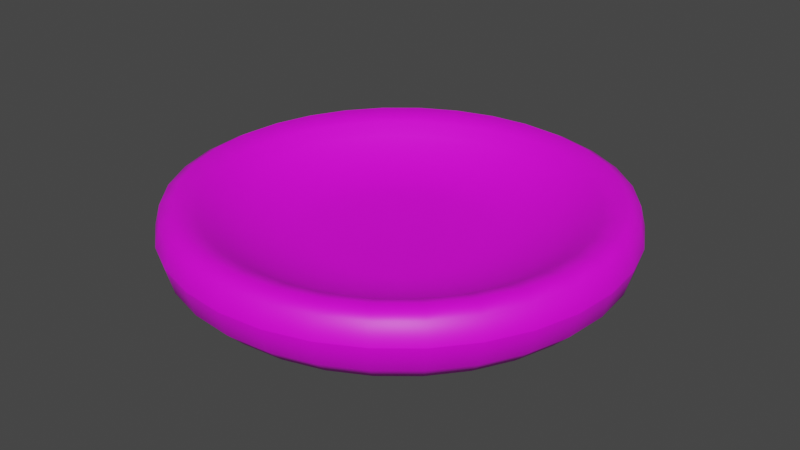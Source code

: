 # Source: platito_seremonial.blend  (saved by Blender 3.1.7; exported with 4.5.12 LTS)
import bpy
from mathutils import Matrix  # noqa: F401  (used for matrix-valued properties, if any)

bpy.ops.wm.read_factory_settings(use_empty=True)
scene = bpy.context.scene
scene.name = 'Scene'

# ---- collections
col_collection = bpy.data.collections.new('Collection'); scene.collection.children.link(col_collection)

# ---- images (referenced by path relative to the original .blend; pixels are not part of the script)
import os
ASSET_DIR = os.environ.get("B2B_ASSET_DIR", "")  # directory of the original .blend (textures are referenced by path, not embedded)
HERE = os.path.dirname(os.path.abspath(__file__))  # packed textures are extracted next to this script under _unpacked/

def load_image(name, relpath, width, height, colorspace="sRGB"):
    """Load a texture the original file referenced (path relative to the .blend, or extracted next to this script)."""
    p = next((c for c in (os.path.join(HERE, relpath), os.path.join(ASSET_DIR, relpath)) if relpath and os.path.exists(c)), "")
    if p:
        img = bpy.data.images.load(p, check_existing=True)
        img.name = name
    else:  # same state as the original file: an image datablock whose file is absent (Cycles renders it pink)
        img = bpy.data.images.new(name, width, height)
        img.source = "FILE"
        img.filepath = "//" + (relpath or name)
    img.colorspace_settings.name = colorspace
    return img
img_barro_jpg = load_image('barro.jpg', 'barro.jpg', 1024, 1024, 'sRGB')

# ---- materials (node trees are filled in below, after node groups)
mat_barro = bpy.data.materials.new('barro')
mat_barro.use_transparent_shadow = False

# ---- material node trees
mat_barro.use_nodes = True; mat_barro.node_tree.nodes.clear()
_N = mat_barro.node_tree.nodes; _L = mat_barro.node_tree.links
n0 = _N.new('ShaderNodeBsdfPrincipled'); n0.name = 'Principled BSDF'; n0.location = (10, 300)
n0.distribution = 'GGX'
n0.subsurface_method = 'RANDOM_WALK_SKIN'
n0.inputs[3].default_value = 1.45
n0.inputs[27].default_value = (0.0, 0.0, 0.0, 1.0)
n0.inputs[28].default_value = 1.0
n1 = _N.new('ShaderNodeOutputMaterial'); n1.name = 'Material Output'; n1.location = (300, 300)
n2 = _N.new('ShaderNodeTexImage'); n2.name = 'Image Texture'; n2.location = (-379, 150)
n2.image = img_barro_jpg
_L.new(n0.outputs[0], n1.inputs[0])
_L.new(n2.outputs[0], n0.inputs[0])
n1.is_active_output = True

# ---- world
world_world = bpy.data.worlds.new('World'); scene.world = world_world
world_world.use_nodes = True; world_world.node_tree.nodes.clear()
_N = world_world.node_tree.nodes; _L = world_world.node_tree.links
n0 = _N.new('ShaderNodeOutputWorld'); n0.name = 'World Output'; n0.location = (300, 300)
n1 = _N.new('ShaderNodeBackground'); n1.name = 'Background'; n1.location = (10, 300)
n1.inputs[0].default_value = (0.05088, 0.05088, 0.05088, 1.0)
_L.new(n1.outputs[0], n0.inputs[0])
n0.is_active_output = True
world_world.color = (0.05088, 0.05088, 0.05088)
world_world.use_sun_shadow = False
world_world.sun_shadow_jitter_overblur = 0.0

# ---- meshes
me_cylinder = bpy.data.meshes.new('Cylinder')
me_cylinder.from_pydata([(3.632e-08, 0.4111, 0.0), (3.263e-08, 0.5233, 0.1117), (3.446e-08, 0.4672, 0.01496), (3.306e-08, 0.5083, 0.05583), (3.453e-08, 0.3962, 0.1342), (3.632e-08, 0.1928, 0.06915), (3.526e-08, 0.3355, 0.1017), (3.591e-08, 0.2611, 0.07786), (0.08021, 0.4032, 0.0), (0.1021, 0.5133, 0.1117), (0.09116, 0.4583, 0.01496), (0.09917, 0.4985, 0.05583), (0.03761, 0.1891, 0.06915), (0.07729, 0.3886, 0.1342), (0.05093, 0.2561, 0.07786), (0.06546, 0.3291, 0.1017), (0.1573, 0.3798, 0.0), (0.2003, 0.4835, 0.1117), (0.1788, 0.4317, 0.01496), (0.1945, 0.4696, 0.05583), (0.07377, 0.1781, 0.06915), (0.1516, 0.366, 0.1342), (0.09991, 0.2412, 0.07786), (0.1284, 0.31, 0.1017), (0.2284, 0.3419, 0.0), (0.2908, 0.4351, 0.1117), (0.2596, 0.3885, 0.01496), (0.2824, 0.4226, 0.05583), (0.1071, 0.1603, 0.06915), (0.2201, 0.3294, 0.1342), (0.145, 0.2171, 0.07786), (0.1864, 0.279, 0.1017), (0.2907, 0.2907, 0.0), (0.3701, 0.3701, 0.1117), (0.3304, 0.3304, 0.01496), (0.3594, 0.3594, 0.05583), (0.1363, 0.1363, 0.06915), (0.2801, 0.2801, 0.1342), (0.1846, 0.1846, 0.07786), (0.2373, 0.2373, 0.1017), (0.3419, 0.2284, 0.0), (0.4351, 0.2908, 0.1117), (0.3885, 0.2596, 0.01496), (0.4226, 0.2824, 0.05583), (0.1603, 0.1071, 0.06915), (0.3294, 0.2201, 0.1342), (0.2171, 0.145, 0.07786), (0.279, 0.1864, 0.1017), (0.3798, 0.1573, 0.0), (0.4835, 0.2003, 0.1117), (0.4317, 0.1788, 0.01496), (0.4696, 0.1945, 0.05583), (0.1781, 0.07377, 0.06915), (0.366, 0.1516, 0.1342), (0.2412, 0.09991, 0.07786), (0.31, 0.1284, 0.1017), (0.4032, 0.08021, 0.0), (0.5133, 0.1021, 0.1117), (0.4583, 0.09116, 0.01496), (0.4985, 0.09917, 0.05583), (0.1891, 0.03761, 0.06915), (0.3886, 0.07729, 0.1342), (0.2561, 0.05093, 0.07786), (0.3291, 0.06546, 0.1017), (0.4111, -2.421e-08, 0.0), (0.5233, -3.087e-08, 0.1117), (0.4672, -2.759e-08, 0.01496), (0.5083, -3.004e-08, 0.05583), (0.1928, -1.77e-08, 0.06915), (0.3962, -2.706e-08, 0.1342), (0.2611, -2.138e-08, 0.07786), (0.3355, -2.48e-08, 0.1017), (0.4032, -0.08021, 0.0), (0.5133, -0.1021, 0.1117), (0.4583, -0.09116, 0.01496), (0.4985, -0.09917, 0.05583), (0.1891, -0.03761, 0.06915), (0.3886, -0.07729, 0.1342), (0.2561, -0.05093, 0.07786), (0.3291, -0.06546, 0.1017), (0.3798, -0.1573, 0.0), (0.4835, -0.2003, 0.1117), (0.4317, -0.1788, 0.01496), (0.4696, -0.1945, 0.05583), (0.1781, -0.07377, 0.06915), (0.366, -0.1516, 0.1342), (0.2412, -0.09991, 0.07786), (0.31, -0.1284, 0.1017), (0.3419, -0.2284, 0.0), (0.4351, -0.2908, 0.1117), (0.3885, -0.2596, 0.01496), (0.4226, -0.2824, 0.05583), (0.1603, -0.1071, 0.06915), (0.3294, -0.2201, 0.1342), (0.2171, -0.145, 0.07786), (0.279, -0.1864, 0.1017), (0.2907, -0.2907, 0.0), (0.3701, -0.3701, 0.1117), (0.3304, -0.3304, 0.01496), (0.3594, -0.3594, 0.05583), (0.1363, -0.1363, 0.06915), (0.2801, -0.2801, 0.1342), (0.1846, -0.1846, 0.07786), (0.2373, -0.2373, 0.1017), (0.2284, -0.3419, 0.0), (0.2908, -0.4351, 0.1117), (0.2596, -0.3885, 0.01496), (0.2824, -0.4226, 0.05583), (0.1071, -0.1603, 0.06915), (0.2201, -0.3294, 0.1342), (0.145, -0.2171, 0.07786), (0.1864, -0.279, 0.1017), (0.1573, -0.3798, 0.0), (0.2003, -0.4835, 0.1117), (0.1788, -0.4317, 0.01496), (0.1945, -0.4696, 0.05583), (0.07377, -0.1781, 0.06915), (0.1516, -0.366, 0.1342), (0.09991, -0.2412, 0.07786), (0.1284, -0.31, 0.1017), (0.08021, -0.4032, 0.0), (0.1021, -0.5133, 0.1117), (0.09116, -0.4583, 0.01496), (0.09917, -0.4985, 0.05583), (0.03761, -0.1891, 0.06915), (0.07729, -0.3886, 0.1342), (0.05093, -0.2561, 0.07786), (0.06546, -0.3291, 0.1017), (0.0, -0.4111, 0.0), (-1.312e-08, -0.5233, 0.1117), (-6.519e-09, -0.4672, 0.01496), (-1.129e-08, -0.5083, 0.05583), (-4.005e-08, -0.1928, 0.06915), (-5.983e-09, -0.3962, 0.1342), (-2.114e-08, -0.2611, 0.07786), (-8.673e-09, -0.3355, 0.1017), (-0.08021, -0.4032, 0.0), (-0.1021, -0.5133, 0.1117), (-0.09116, -0.4583, 0.01496), (-0.09917, -0.4985, 0.05583), (-0.03761, -0.1891, 0.06915), (-0.07729, -0.3886, 0.1342), (-0.05093, -0.2561, 0.07786), (-0.06546, -0.3291, 0.1017), (-0.1573, -0.3798, 0.0), (-0.2003, -0.4835, 0.1117), (-0.1788, -0.4317, 0.01496), (-0.1945, -0.4696, 0.05583), (-0.07377, -0.1781, 0.06915), (-0.1516, -0.366, 0.1342), (-0.09991, -0.2412, 0.07786), (-0.1284, -0.31, 0.1017), (-0.2284, -0.3419, 0.0), (-0.2908, -0.4351, 0.1117), (-0.2596, -0.3885, 0.01496), (-0.2824, -0.4226, 0.05583), (-0.1071, -0.1603, 0.06915), (-0.2201, -0.3294, 0.1342), (-0.145, -0.2171, 0.07786), (-0.1864, -0.279, 0.1017), (-0.2907, -0.2907, 0.0), (-0.3701, -0.3701, 0.1117), (-0.3304, -0.3304, 0.01496), (-0.3594, -0.3594, 0.05583), (-0.1363, -0.1363, 0.06915), (-0.2801, -0.2801, 0.1342), (-0.1846, -0.1846, 0.07786), (-0.2373, -0.2373, 0.1017), (-0.3419, -0.2284, 0.0), (-0.4351, -0.2908, 0.1117), (-0.3885, -0.2596, 0.01496), (-0.4226, -0.2824, 0.05583), (-0.1603, -0.1071, 0.06915), (-0.3294, -0.2201, 0.1342), (-0.2171, -0.145, 0.07786), (-0.279, -0.1864, 0.1017), (-0.3798, -0.1573, 0.0), (-0.4835, -0.2003, 0.1117), (-0.4317, -0.1788, 0.01496), (-0.4696, -0.1945, 0.05583), (-0.1781, -0.07377, 0.06915), (-0.366, -0.1516, 0.1342), (-0.2412, -0.09991, 0.07786), (-0.31, -0.1284, 0.1017), (-0.4032, -0.08021, 0.0), (-0.5133, -0.1021, 0.1117), (-0.4583, -0.09116, 0.01496), (-0.4985, -0.09917, 0.05583), (-0.1891, -0.03761, 0.06915), (-0.3886, -0.07729, 0.1342), (-0.2561, -0.05093, 0.07786), (-0.3291, -0.06546, 0.1017), (-0.4111, -1.863e-09, 0.0), (-0.5233, -1.75e-09, 0.1117), (-0.4672, -1.863e-09, 0.01496), (-0.5083, -1.863e-09, 0.05583), (-0.1928, -7.451e-09, 0.06915), (-0.3962, -1.75e-09, 0.1342), (-0.2611, -4.598e-09, 0.07786), (-0.3355, -2.517e-09, 0.1017), (-0.4032, 0.08021, 0.0), (-0.5133, 0.1021, 0.1117), (-0.4583, 0.09116, 0.01496), (-0.4985, 0.09917, 0.05583), (-0.1891, 0.03761, 0.06915), (-0.3886, 0.07729, 0.1342), (-0.2561, 0.05093, 0.07786), (-0.3291, 0.06546, 0.1017), (-0.3798, 0.1573, 0.0), (-0.4835, 0.2003, 0.1117), (-0.4317, 0.1788, 0.01496), (-0.4696, 0.1945, 0.05583), (-0.1781, 0.07377, 0.06915), (-0.366, 0.1516, 0.1342), (-0.2412, 0.09991, 0.07786), (-0.31, 0.1284, 0.1017), (-0.3419, 0.2284, 0.0), (-0.4351, 0.2908, 0.1117), (-0.3885, 0.2596, 0.01496), (-0.4226, 0.2824, 0.05583), (-0.1603, 0.1071, 0.06915), (-0.3294, 0.2201, 0.1342), (-0.2171, 0.145, 0.07786), (-0.279, 0.1864, 0.1017), (-0.2907, 0.2907, 0.0), (-0.3701, 0.3701, 0.1117), (-0.3304, 0.3304, 0.01496), (-0.3594, 0.3594, 0.05583), (-0.1363, 0.1363, 0.06915), (-0.2801, 0.2801, 0.1342), (-0.1846, 0.1846, 0.07786), (-0.2373, 0.2373, 0.1017), (-0.2284, 0.3419, 0.0), (-0.2908, 0.4351, 0.1117), (-0.2596, 0.3885, 0.01496), (-0.2824, 0.4226, 0.05583), (-0.1071, 0.1603, 0.06915), (-0.2201, 0.3294, 0.1342), (-0.145, 0.2171, 0.07786), (-0.1864, 0.279, 0.1017), (-0.1573, 0.3798, 0.0), (-0.2003, 0.4835, 0.1117), (-0.1788, 0.4317, 0.01496), (-0.1945, 0.4696, 0.05583), (-0.07377, 0.1781, 0.06915), (-0.1516, 0.366, 0.1342), (-0.09991, 0.2412, 0.07786), (-0.1284, 0.31, 0.1017), (-0.08021, 0.4032, 0.0), (-0.1021, 0.5133, 0.1117), (-0.09116, 0.4583, 0.01496), (-0.09917, 0.4985, 0.05583), (-0.03761, 0.1891, 0.06915), (-0.07729, 0.3886, 0.1342), (-0.05093, 0.2561, 0.07786), (-0.06546, 0.3291, 0.1017), (0.08431, 0.4238, 0.1598), (0.1021, 0.5133, 0.1132), (0.0932, 0.4686, 0.1774), (0.09972, 0.5013, 0.1603), (3.263e-08, 0.5233, 0.1132), (3.399e-08, 0.4321, 0.1598), (3.283e-08, 0.5111, 0.1603), (3.329e-08, 0.4777, 0.1774), (0.1654, 0.3992, 0.1598), (0.2003, 0.4835, 0.1132), (0.1828, 0.4414, 0.1774), (0.1956, 0.4722, 0.1603), (0.2401, 0.3593, 0.1598), (0.2908, 0.4351, 0.1132), (0.2654, 0.3972, 0.1774), (0.284, 0.425, 0.1603), (0.3056, 0.3056, 0.1598), (0.3701, 0.3701, 0.1132), (0.3378, 0.3378, 0.1774), (0.3614, 0.3614, 0.1603), (0.3593, 0.2401, 0.1598), (0.4351, 0.2908, 0.1132), (0.3972, 0.2654, 0.1774), (0.425, 0.284, 0.1603), (0.3992, 0.1654, 0.1598), (0.4835, 0.2003, 0.1132), (0.4414, 0.1828, 0.1774), (0.4722, 0.1956, 0.1603), (0.4238, 0.08431, 0.1598), (0.5133, 0.1021, 0.1132), (0.4686, 0.0932, 0.1774), (0.5013, 0.09972, 0.1603), (0.4321, -2.814e-08, 0.1598), (0.5233, -3.087e-08, 0.1132), (0.4777, -2.951e-08, 0.1774), (0.5111, -3.05e-08, 0.1603), (0.4238, -0.08431, 0.1598), (0.5133, -0.1021, 0.1132), (0.4686, -0.0932, 0.1774), (0.5013, -0.09972, 0.1603), (0.3992, -0.1654, 0.1598), (0.4835, -0.2003, 0.1132), (0.4414, -0.1828, 0.1774), (0.4722, -0.1956, 0.1603), (0.3593, -0.2401, 0.1598), (0.4351, -0.2908, 0.1132), (0.3972, -0.2654, 0.1774), (0.425, -0.284, 0.1603), (0.3056, -0.3056, 0.1598), (0.3701, -0.3701, 0.1132), (0.3378, -0.3378, 0.1774), (0.3614, -0.3614, 0.1603), (0.2401, -0.3593, 0.1598), (0.2908, -0.4351, 0.1132), (0.2654, -0.3972, 0.1774), (0.284, -0.425, 0.1603), (0.1654, -0.3992, 0.1598), (0.2003, -0.4835, 0.1132), (0.1828, -0.4414, 0.1774), (0.1956, -0.4722, 0.1603), (0.08431, -0.4238, 0.1598), (0.1021, -0.5133, 0.1132), (0.0932, -0.4686, 0.1774), (0.09972, -0.5013, 0.1603), (-8.003e-09, -0.4321, 0.1598), (-1.312e-08, -0.5233, 0.1132), (-1.059e-08, -0.4777, 0.1774), (-1.246e-08, -0.5111, 0.1603), (-0.08431, -0.4238, 0.1598), (-0.1021, -0.5133, 0.1132), (-0.0932, -0.4686, 0.1774), (-0.09972, -0.5013, 0.1603), (-0.1654, -0.3992, 0.1598), (-0.2003, -0.4835, 0.1132), (-0.1828, -0.4414, 0.1774), (-0.1956, -0.4722, 0.1603), (-0.2401, -0.3593, 0.1598), (-0.2908, -0.4351, 0.1132), (-0.2654, -0.3972, 0.1774), (-0.284, -0.425, 0.1603), (-0.3056, -0.3056, 0.1598), (-0.3701, -0.3701, 0.1132), (-0.3378, -0.3378, 0.1774), (-0.3614, -0.3614, 0.1603), (-0.3593, -0.2401, 0.1598), (-0.4351, -0.2908, 0.1132), (-0.3972, -0.2654, 0.1774), (-0.425, -0.284, 0.1603), (-0.3992, -0.1654, 0.1598), (-0.4835, -0.2003, 0.1132), (-0.4414, -0.1828, 0.1774), (-0.4722, -0.1956, 0.1603), (-0.4238, -0.08431, 0.1598), (-0.5133, -0.1021, 0.1132), (-0.4686, -0.0932, 0.1774), (-0.5013, -0.09972, 0.1603), (-0.4321, -1.75e-09, 0.1598), (-0.5233, -1.75e-09, 0.1132), (-0.4777, -1.746e-09, 0.1774), (-0.5111, -1.746e-09, 0.1603), (-0.4238, 0.08431, 0.1598), (-0.5133, 0.1021, 0.1132), (-0.4686, 0.0932, 0.1774), (-0.5013, 0.09972, 0.1603), (-0.3992, 0.1654, 0.1598), (-0.4835, 0.2003, 0.1132), (-0.4414, 0.1828, 0.1774), (-0.4722, 0.1956, 0.1603), (-0.3593, 0.2401, 0.1598), (-0.4351, 0.2908, 0.1132), (-0.3972, 0.2654, 0.1774), (-0.425, 0.284, 0.1603), (-0.3056, 0.3056, 0.1598), (-0.3701, 0.3701, 0.1132), (-0.3378, 0.3378, 0.1774), (-0.3614, 0.3614, 0.1603), (-0.2401, 0.3593, 0.1598), (-0.2908, 0.4351, 0.1132), (-0.2654, 0.3972, 0.1774), (-0.284, 0.425, 0.1603), (-0.1654, 0.3992, 0.1598), (-0.2003, 0.4835, 0.1132), (-0.1828, 0.4414, 0.1774), (-0.1956, 0.4722, 0.1603), (-0.08431, 0.4238, 0.1598), (-0.1021, 0.5133, 0.1132), (-0.0932, 0.4686, 0.1774), (-0.09972, 0.5013, 0.1603)], [], [(249, 381, 260, 1), (13, 21, 264, 256), (21, 29, 268, 264), (29, 37, 272, 268), (37, 45, 276, 272), (45, 53, 280, 276), (53, 61, 284, 280), (61, 69, 288, 284), (69, 77, 292, 288), (77, 85, 296, 292), (85, 93, 300, 296), (93, 101, 304, 300), (101, 109, 308, 304), (109, 117, 312, 308), (117, 125, 316, 312), (125, 133, 320, 316), (133, 141, 324, 320), (141, 149, 328, 324), (149, 157, 332, 328), (157, 165, 336, 332), (165, 173, 340, 336), (173, 181, 344, 340), (181, 189, 348, 344), (189, 197, 352, 348), (197, 205, 356, 352), (205, 213, 360, 356), (213, 221, 364, 360), (221, 229, 368, 364), (229, 237, 372, 368), (237, 245, 376, 372), (253, 4, 261, 380), (245, 253, 380, 376), (4, 13, 256, 261), (1, 260, 257, 9), (12, 5, 252, 244, 236, 228, 220, 212, 204, 196, 188, 180, 172, 164, 156, 148, 140, 132, 124, 116, 108, 100, 92, 84, 76, 68, 60, 52, 44, 36, 28, 20), (17, 265, 269, 25), (25, 269, 273, 33), (33, 273, 277, 41), (41, 277, 281, 49), (49, 281, 285, 57), (57, 285, 289, 65), (65, 289, 293, 73), (73, 293, 297, 81), (81, 297, 301, 89), (89, 301, 305, 97), (97, 305, 309, 105), (105, 309, 313, 113), (113, 313, 317, 121), (121, 317, 321, 129), (129, 321, 325, 137), (137, 325, 329, 145), (145, 329, 333, 153), (153, 333, 337, 161), (161, 337, 341, 169), (169, 341, 345, 177), (177, 345, 349, 185), (185, 349, 353, 193), (193, 353, 357, 201), (201, 357, 361, 209), (209, 361, 365, 217), (217, 365, 369, 225), (225, 369, 373, 233), (233, 373, 377, 241), (241, 377, 381, 249), (9, 257, 265, 17), (1, 9, 11, 3), (3, 11, 10, 2), (2, 10, 8, 0), (257, 260, 262, 259), (259, 262, 263, 258), (258, 263, 261, 256), (9, 17, 19, 11), (11, 19, 18, 10), (10, 18, 16, 8), (265, 257, 259, 267), (267, 259, 258, 266), (266, 258, 256, 264), (17, 25, 27, 19), (19, 27, 26, 18), (18, 26, 24, 16), (269, 265, 267, 271), (271, 267, 266, 270), (270, 266, 264, 268), (25, 33, 35, 27), (27, 35, 34, 26), (26, 34, 32, 24), (273, 269, 271, 275), (275, 271, 270, 274), (274, 270, 268, 272), (33, 41, 43, 35), (35, 43, 42, 34), (34, 42, 40, 32), (277, 273, 275, 279), (279, 275, 274, 278), (278, 274, 272, 276), (41, 49, 51, 43), (43, 51, 50, 42), (42, 50, 48, 40), (281, 277, 279, 283), (283, 279, 278, 282), (282, 278, 276, 280), (49, 57, 59, 51), (51, 59, 58, 50), (50, 58, 56, 48), (285, 281, 283, 287), (287, 283, 282, 286), (286, 282, 280, 284), (57, 65, 67, 59), (59, 67, 66, 58), (58, 66, 64, 56), (289, 285, 287, 291), (291, 287, 286, 290), (290, 286, 284, 288), (65, 73, 75, 67), (67, 75, 74, 66), (66, 74, 72, 64), (293, 289, 291, 295), (295, 291, 290, 294), (294, 290, 288, 292), (73, 81, 83, 75), (75, 83, 82, 74), (74, 82, 80, 72), (297, 293, 295, 299), (299, 295, 294, 298), (298, 294, 292, 296), (81, 89, 91, 83), (83, 91, 90, 82), (82, 90, 88, 80), (301, 297, 299, 303), (303, 299, 298, 302), (302, 298, 296, 300), (89, 97, 99, 91), (91, 99, 98, 90), (90, 98, 96, 88), (305, 301, 303, 307), (307, 303, 302, 306), (306, 302, 300, 304), (97, 105, 107, 99), (99, 107, 106, 98), (98, 106, 104, 96), (309, 305, 307, 311), (311, 307, 306, 310), (310, 306, 304, 308), (105, 113, 115, 107), (107, 115, 114, 106), (106, 114, 112, 104), (313, 309, 311, 315), (315, 311, 310, 314), (314, 310, 308, 312), (113, 121, 123, 115), (115, 123, 122, 114), (114, 122, 120, 112), (317, 313, 315, 319), (319, 315, 314, 318), (318, 314, 312, 316), (121, 129, 131, 123), (123, 131, 130, 122), (122, 130, 128, 120), (321, 317, 319, 323), (323, 319, 318, 322), (322, 318, 316, 320), (129, 137, 139, 131), (131, 139, 138, 130), (130, 138, 136, 128), (325, 321, 323, 327), (327, 323, 322, 326), (326, 322, 320, 324), (137, 145, 147, 139), (139, 147, 146, 138), (138, 146, 144, 136), (329, 325, 327, 331), (331, 327, 326, 330), (330, 326, 324, 328), (145, 153, 155, 147), (147, 155, 154, 146), (146, 154, 152, 144), (333, 329, 331, 335), (335, 331, 330, 334), (334, 330, 328, 332), (153, 161, 163, 155), (155, 163, 162, 154), (154, 162, 160, 152), (337, 333, 335, 339), (339, 335, 334, 338), (338, 334, 332, 336), (161, 169, 171, 163), (163, 171, 170, 162), (162, 170, 168, 160), (341, 337, 339, 343), (343, 339, 338, 342), (342, 338, 336, 340), (169, 177, 179, 171), (171, 179, 178, 170), (170, 178, 176, 168), (345, 341, 343, 347), (347, 343, 342, 346), (346, 342, 340, 344), (177, 185, 187, 179), (179, 187, 186, 178), (178, 186, 184, 176), (349, 345, 347, 351), (351, 347, 346, 350), (350, 346, 344, 348), (185, 193, 195, 187), (187, 195, 194, 186), (186, 194, 192, 184), (353, 349, 351, 355), (355, 351, 350, 354), (354, 350, 348, 352), (193, 201, 203, 195), (195, 203, 202, 194), (194, 202, 200, 192), (357, 353, 355, 359), (359, 355, 354, 358), (358, 354, 352, 356), (201, 209, 211, 203), (203, 211, 210, 202), (202, 210, 208, 200), (361, 357, 359, 363), (363, 359, 358, 362), (362, 358, 356, 360), (209, 217, 219, 211), (211, 219, 218, 210), (210, 218, 216, 208), (365, 361, 363, 367), (367, 363, 362, 366), (366, 362, 360, 364), (217, 225, 227, 219), (219, 227, 226, 218), (218, 226, 224, 216), (369, 365, 367, 371), (371, 367, 366, 370), (370, 366, 364, 368), (225, 233, 235, 227), (227, 235, 234, 226), (226, 234, 232, 224), (373, 369, 371, 375), (375, 371, 370, 374), (374, 370, 368, 372), (233, 241, 243, 235), (235, 243, 242, 234), (234, 242, 240, 232), (377, 373, 375, 379), (379, 375, 374, 378), (378, 374, 372, 376), (241, 249, 251, 243), (243, 251, 250, 242), (242, 250, 248, 240), (381, 377, 379, 383), (383, 379, 378, 382), (382, 378, 376, 380), (249, 1, 3, 251), (251, 3, 2, 250), (250, 2, 0, 248), (260, 381, 383, 262), (262, 383, 382, 263), (263, 382, 380, 261), (13, 4, 6, 15), (15, 6, 7, 14), (14, 7, 5, 12), (21, 13, 15, 23), (23, 15, 14, 22), (22, 14, 12, 20), (29, 21, 23, 31), (31, 23, 22, 30), (30, 22, 20, 28), (37, 29, 31, 39), (39, 31, 30, 38), (38, 30, 28, 36), (45, 37, 39, 47), (47, 39, 38, 46), (46, 38, 36, 44), (53, 45, 47, 55), (55, 47, 46, 54), (54, 46, 44, 52), (61, 53, 55, 63), (63, 55, 54, 62), (62, 54, 52, 60), (69, 61, 63, 71), (71, 63, 62, 70), (70, 62, 60, 68), (77, 69, 71, 79), (79, 71, 70, 78), (78, 70, 68, 76), (85, 77, 79, 87), (87, 79, 78, 86), (86, 78, 76, 84), (93, 85, 87, 95), (95, 87, 86, 94), (94, 86, 84, 92), (101, 93, 95, 103), (103, 95, 94, 102), (102, 94, 92, 100), (109, 101, 103, 111), (111, 103, 102, 110), (110, 102, 100, 108), (117, 109, 111, 119), (119, 111, 110, 118), (118, 110, 108, 116), (125, 117, 119, 127), (127, 119, 118, 126), (126, 118, 116, 124), (133, 125, 127, 135), (135, 127, 126, 134), (134, 126, 124, 132), (141, 133, 135, 143), (143, 135, 134, 142), (142, 134, 132, 140), (149, 141, 143, 151), (151, 143, 142, 150), (150, 142, 140, 148), (157, 149, 151, 159), (159, 151, 150, 158), (158, 150, 148, 156), (165, 157, 159, 167), (167, 159, 158, 166), (166, 158, 156, 164), (173, 165, 167, 175), (175, 167, 166, 174), (174, 166, 164, 172), (181, 173, 175, 183), (183, 175, 174, 182), (182, 174, 172, 180), (189, 181, 183, 191), (191, 183, 182, 190), (190, 182, 180, 188), (197, 189, 191, 199), (199, 191, 190, 198), (198, 190, 188, 196), (205, 197, 199, 207), (207, 199, 198, 206), (206, 198, 196, 204), (213, 205, 207, 215), (215, 207, 206, 214), (214, 206, 204, 212), (221, 213, 215, 223), (223, 215, 214, 222), (222, 214, 212, 220), (229, 221, 223, 231), (231, 223, 222, 230), (230, 222, 220, 228), (237, 229, 231, 239), (239, 231, 230, 238), (238, 230, 228, 236), (245, 237, 239, 247), (247, 239, 238, 246), (246, 238, 236, 244), (253, 245, 247, 255), (255, 247, 246, 254), (254, 246, 244, 252), (4, 253, 255, 6), (6, 255, 254, 7), (7, 254, 252, 5), (0, 8, 16, 24, 32, 40, 48, 56, 64, 72, 80, 88, 96, 104, 112, 120, 128, 136, 144, 152, 160, 168, 176, 184, 192, 200, 208, 216, 224, 232, 240, 248)])
me_cylinder.polygons.foreach_set('use_smooth', [True] * 354)
_uv = me_cylinder.uv_layers.new(name='UVMap')
_uv.uv.foreach_set('vector', [0.8011, 0.6703, 0.8, 0.6697, 0.8279, 0.607, 0.829, 0.6074, 0.7315, 0.5274, 0.7322, 0.4809, 0.7589, 0.4787, 0.758, 0.5304, 0.7322, 0.4809, 0.7238, 0.4352, 0.7495, 0.4277, 0.7589, 0.4787, 0.7238, 0.4352, 0.7065, 0.392, 0.7302, 0.3796, 0.7495, 0.4277, 0.7065, 0.392, 0.6811, 0.3531, 0.7019, 0.3363, 0.7302, 0.3796, 0.6811, 0.3531, 0.6485, 0.3201, 0.6655, 0.2995, 0.7019, 0.3363, 0.6485, 0.3201, 0.6101, 0.2941, 0.6227, 0.2706, 0.6655, 0.2995, 0.6101, 0.2941, 0.5674, 0.2762, 0.5752, 0.2507, 0.6227, 0.2706, 0.5674, 0.2762, 0.5221, 0.2669, 0.5248, 0.2405, 0.5752, 0.2507, 0.5221, 0.2669, 0.4759, 0.2668, 0.4734, 0.2404, 0.5248, 0.2405, 0.4759, 0.2668, 0.4307, 0.2756, 0.4231, 0.2502, 0.4734, 0.2404, 0.4307, 0.2756, 0.3881, 0.293, 0.3757, 0.2697, 0.4231, 0.2502, 0.3881, 0.293, 0.3497, 0.3184, 0.333, 0.298, 0.3757, 0.2697, 0.3497, 0.3184, 0.3171, 0.3508, 0.2967, 0.334, 0.333, 0.298, 0.3171, 0.3508, 0.2914, 0.3889, 0.2682, 0.3763, 0.2967, 0.334, 0.2914, 0.3889, 0.2736, 0.4312, 0.2484, 0.4234, 0.2682, 0.3763, 0.2736, 0.4312, 0.2645, 0.4761, 0.2383, 0.4734, 0.2484, 0.4234, 0.2645, 0.4761, 0.2642, 0.5219, 0.238, 0.5243, 0.2383, 0.4734, 0.2642, 0.5219, 0.2728, 0.5668, 0.2476, 0.5743, 0.238, 0.5243, 0.2728, 0.5668, 0.29, 0.6092, 0.2668, 0.6214, 0.2476, 0.5743, 0.29, 0.6092, 0.3151, 0.6473, 0.2947, 0.6638, 0.2668, 0.6214, 0.3151, 0.6473, 0.347, 0.6799, 0.3302, 0.7, 0.2947, 0.6638, 0.347, 0.6799, 0.3846, 0.7056, 0.3721, 0.7286, 0.3302, 0.7, 0.3846, 0.7056, 0.4265, 0.7236, 0.4186, 0.7485, 0.3721, 0.7286, 0.4265, 0.7236, 0.471, 0.7332, 0.4681, 0.7592, 0.4186, 0.7485, 0.471, 0.7332, 0.5166, 0.734, 0.5187, 0.7601, 0.4681, 0.7592, 0.5166, 0.734, 0.5616, 0.726, 0.5686, 0.7513, 0.5187, 0.7601, 0.5616, 0.726, 0.6042, 0.7094, 0.6161, 0.733, 0.5686, 0.7513, 0.6042, 0.7094, 0.643, 0.6848, 0.6593, 0.7057, 0.6161, 0.733, 0.643, 0.6848, 0.6764, 0.653, 0.6965, 0.6703, 0.6593, 0.7057, 0.7029, 0.6152, 0.7215, 0.5727, 0.7469, 0.5809, 0.7261, 0.6282, 0.6764, 0.653, 0.7029, 0.6152, 0.7261, 0.6282, 0.6965, 0.6703, 0.7215, 0.5727, 0.7315, 0.5274, 0.758, 0.5304, 0.7469, 0.5809, 0.829, 0.6074, 0.8279, 0.607, 0.8426, 0.54, 0.8438, 0.5401, 0.9999, 0.1753, 0.9938, 0.2062, 0.9817, 0.2352, 0.9643, 0.2613, 0.9421, 0.2835, 0.9159, 0.301, 0.8869, 0.313, 0.8561, 0.3192, 0.8247, 0.3192, 0.7938, 0.313, 0.7648, 0.301, 0.7387, 0.2835, 0.7165, 0.2613, 0.699, 0.2352, 0.687, 0.2062, 0.6808, 0.1753, 0.6808, 0.1439, 0.687, 0.1131, 0.699, 0.08406, 0.7165, 0.05794, 0.7387, 0.03571, 0.7648, 0.01826, 0.7938, 0.006231, 0.8247, 0.0001, 0.8561, 9.996e-05, 0.8869, 0.006231, 0.9159, 0.01826, 0.9421, 0.03571, 0.9643, 0.05794, 0.9817, 0.08406, 0.9938, 0.1131, 0.9999, 0.1439, 0.845, 0.4713, 0.8438, 0.4714, 0.8314, 0.4037, 0.8325, 0.4034, 0.8325, 0.4034, 0.8314, 0.4037, 0.8057, 0.3398, 0.8068, 0.3392, 0.8068, 0.3392, 0.8057, 0.3398, 0.7678, 0.2824, 0.7687, 0.2816, 0.7687, 0.2816, 0.7678, 0.2824, 0.7194, 0.2338, 0.7202, 0.2329, 0.7202, 0.2329, 0.7194, 0.2338, 0.6626, 0.1958, 0.6631, 0.1947, 0.6631, 0.1947, 0.6626, 0.1958, 0.5996, 0.1697, 0.5999, 0.1686, 0.5999, 0.1686, 0.5996, 0.1697, 0.5328, 0.1565, 0.533, 0.1553, 0.533, 0.1553, 0.5328, 0.1565, 0.4649, 0.1565, 0.4648, 0.1553, 0.4648, 0.1553, 0.4649, 0.1565, 0.3984, 0.1697, 0.3981, 0.1686, 0.3981, 0.1686, 0.3984, 0.1697, 0.3359, 0.1956, 0.3353, 0.1945, 0.3353, 0.1945, 0.3359, 0.1956, 0.2796, 0.2331, 0.2789, 0.2322, 0.2789, 0.2322, 0.2796, 0.2331, 0.2318, 0.2809, 0.2309, 0.2801, 0.2309, 0.2801, 0.2318, 0.2809, 0.1942, 0.3369, 0.1932, 0.3364, 0.1932, 0.3364, 0.1942, 0.3369, 0.1683, 0.3992, 0.1672, 0.3988, 0.1672, 0.3988, 0.1683, 0.3992, 0.155, 0.4652, 0.1538, 0.4651, 0.1538, 0.4651, 0.155, 0.4652, 0.1548, 0.5325, 0.1537, 0.5326, 0.1537, 0.5326, 0.1548, 0.5325, 0.1678, 0.5985, 0.1666, 0.5988, 0.1666, 0.5988, 0.1678, 0.5985, 0.1932, 0.6606, 0.1922, 0.6611, 0.1922, 0.6611, 0.1932, 0.6606, 0.2302, 0.7164, 0.2293, 0.7172, 0.2293, 0.7172, 0.2302, 0.7164, 0.2772, 0.764, 0.2765, 0.7649, 0.2765, 0.7649, 0.2772, 0.764, 0.3325, 0.8015, 0.3319, 0.8026, 0.3319, 0.8026, 0.3325, 0.8015, 0.3938, 0.8276, 0.3935, 0.8287, 0.3935, 0.8287, 0.3938, 0.8276, 0.4589, 0.8415, 0.4587, 0.8427, 0.4587, 0.8427, 0.4589, 0.8415, 0.5254, 0.8428, 0.5255, 0.844, 0.5255, 0.844, 0.5254, 0.8428, 0.5911, 0.8316, 0.5914, 0.8327, 0.5914, 0.8327, 0.5911, 0.8316, 0.6537, 0.8076, 0.6542, 0.8087, 0.6542, 0.8087, 0.6537, 0.8076, 0.7111, 0.7719, 0.7118, 0.7729, 0.7118, 0.7729, 0.7111, 0.7719, 0.7607, 0.7255, 0.7616, 0.7263, 0.7616, 0.7263, 0.7607, 0.7255, 0.8, 0.6697, 0.8011, 0.6703, 0.8438, 0.5401, 0.8426, 0.54, 0.8438, 0.4714, 0.845, 0.4713, 0.829, 0.6074, 0.8438, 0.5401, 0.8858, 0.5447, 0.8694, 0.6203, 0.8694, 0.6203, 0.8858, 0.5447, 0.9362, 0.5505, 0.9182, 0.636, 0.9182, 0.636, 0.9362, 0.5505, 0.9999, 0.5577, 0.9809, 0.6562, 0.8426, 0.54, 0.8279, 0.607, 0.7976, 0.5974, 0.811, 0.5365, 0.811, 0.5365, 0.7976, 0.5974, 0.7754, 0.5902, 0.7878, 0.5339, 0.7878, 0.5339, 0.7754, 0.5902, 0.7469, 0.5809, 0.758, 0.5304, 0.8438, 0.5401, 0.845, 0.4713, 0.8872, 0.4677, 0.8858, 0.5447, 0.8858, 0.5447, 0.8872, 0.4677, 0.938, 0.4637, 0.9362, 0.5505, 0.9362, 0.5505, 0.938, 0.4637, 0.9999, 0.4598, 0.9999, 0.5577, 0.8438, 0.4714, 0.8426, 0.54, 0.811, 0.5365, 0.8121, 0.4742, 0.8121, 0.4742, 0.811, 0.5365, 0.7878, 0.5339, 0.7888, 0.4762, 0.7888, 0.4762, 0.7878, 0.5339, 0.758, 0.5304, 0.7589, 0.4787, 0.845, 0.4713, 0.8325, 0.4034, 0.8733, 0.3915, 0.8872, 0.4677, 0.8872, 0.4677, 0.8733, 0.3915, 0.9224, 0.3775, 0.938, 0.4637, 0.938, 0.4637, 0.9224, 0.3775, 0.9886, 0.3591, 0.9999, 0.4598, 0.8314, 0.4037, 0.8438, 0.4714, 0.8121, 0.4742, 0.8008, 0.4128, 0.8008, 0.4128, 0.8121, 0.4742, 0.7888, 0.4762, 0.7783, 0.4194, 0.7783, 0.4194, 0.7888, 0.4762, 0.7589, 0.4787, 0.7495, 0.4277, 0.8325, 0.4034, 0.8068, 0.3392, 0.8443, 0.3193, 0.8733, 0.3915, 0.8733, 0.3915, 0.8443, 0.3193, 0.8896, 0.2953, 0.9224, 0.3775, 0.9224, 0.3775, 0.8896, 0.2953, 0.948, 0.2645, 0.9886, 0.3591, 0.8057, 0.3398, 0.8314, 0.4037, 0.8008, 0.4128, 0.7776, 0.3548, 0.7776, 0.3548, 0.8008, 0.4128, 0.7783, 0.4194, 0.7569, 0.3658, 0.7569, 0.3658, 0.7783, 0.4194, 0.7495, 0.4277, 0.7302, 0.3796, 0.8068, 0.3392, 0.7687, 0.2816, 0.8014, 0.2547, 0.8443, 0.3193, 0.8443, 0.3193, 0.8014, 0.2547, 0.8407, 0.2223, 0.8896, 0.2953, 0.8896, 0.2953, 0.8407, 0.2223, 0.8911, 0.1813, 0.948, 0.2645, 0.7678, 0.2824, 0.8057, 0.3398, 0.7776, 0.3548, 0.7433, 0.3027, 0.7433, 0.3027, 0.7776, 0.3548, 0.7569, 0.3658, 0.7252, 0.3175, 0.7252, 0.3175, 0.7569, 0.3658, 0.7302, 0.3796, 0.7019, 0.3363, 0.7687, 0.2816, 0.7202, 0.2329, 0.7468, 0.2001, 0.8014, 0.2547, 0.8014, 0.2547, 0.7468, 0.2001, 0.7788, 0.1609, 0.8407, 0.2223, 0.8407, 0.2223, 0.7788, 0.1609, 0.8199, 0.1112, 0.8911, 0.1813, 0.7194, 0.2338, 0.7678, 0.2824, 0.7433, 0.3027, 0.6994, 0.2584, 0.6994, 0.2584, 0.7433, 0.3027, 0.7252, 0.3175, 0.6846, 0.2765, 0.6846, 0.2765, 0.7252, 0.3175, 0.7019, 0.3363, 0.6655, 0.2995, 0.7202, 0.2329, 0.6631, 0.1947, 0.6827, 0.1575, 0.7468, 0.2001, 0.7468, 0.2001, 0.6827, 0.1575, 0.7064, 0.113, 0.7788, 0.1609, 0.7788, 0.1609, 0.7064, 0.113, 0.737, 0.05648, 0.8199, 0.1112, 0.6626, 0.1958, 0.7194, 0.2338, 0.6994, 0.2584, 0.6479, 0.2238, 0.6479, 0.2238, 0.6994, 0.2584, 0.6846, 0.2765, 0.6369, 0.2443, 0.6369, 0.2443, 0.6846, 0.2765, 0.6655, 0.2995, 0.6227, 0.2706, 0.6631, 0.1947, 0.5999, 0.1686, 0.6118, 0.1284, 0.6827, 0.1575, 0.6827, 0.1575, 0.6118, 0.1284, 0.6263, 0.0802, 0.7064, 0.113, 0.7064, 0.113, 0.6263, 0.0802, 0.6453, 0.01902, 0.737, 0.05648, 0.5996, 0.1697, 0.6626, 0.1958, 0.6479, 0.2238, 0.5906, 0.2, 0.5906, 0.2, 0.6479, 0.2238, 0.6369, 0.2443, 0.5839, 0.2222, 0.5839, 0.2222, 0.6369, 0.2443, 0.6227, 0.2706, 0.5752, 0.2507, 0.5999, 0.1686, 0.533, 0.1553, 0.5368, 0.1136, 0.6118, 0.1284, 0.6118, 0.1284, 0.5368, 0.1136, 0.5416, 0.06364, 0.6263, 0.0802, 0.6263, 0.0802, 0.5416, 0.06364, 0.5483, 9.967e-05, 0.6453, 0.01902, 0.5328, 0.1565, 0.5996, 0.1697, 0.5906, 0.2, 0.53, 0.1878, 0.53, 0.1878, 0.5906, 0.2, 0.5839, 0.2222, 0.5278, 0.2109, 0.5278, 0.2109, 0.5839, 0.2222, 0.5752, 0.2507, 0.5248, 0.2405, 0.533, 0.1553, 0.4648, 0.1553, 0.4605, 0.1137, 0.5368, 0.1136, 0.5368, 0.1136, 0.4605, 0.1137, 0.4555, 0.06388, 0.5416, 0.06364, 0.5416, 0.06364, 0.4555, 0.06388, 0.4497, 0.0003657, 0.5483, 9.967e-05, 0.4649, 0.1565, 0.5328, 0.1565, 0.53, 0.1878, 0.4683, 0.1877, 0.4683, 0.1877, 0.53, 0.1878, 0.5278, 0.2109, 0.4706, 0.2108, 0.4706, 0.2108, 0.5278, 0.2109, 0.5248, 0.2405, 0.4734, 0.2404, 0.4648, 0.1553, 0.3981, 0.1686, 0.3858, 0.1287, 0.4605, 0.1137, 0.4605, 0.1137, 0.3858, 0.1287, 0.3712, 0.08084, 0.4555, 0.06388, 0.4555, 0.06388, 0.3712, 0.08084, 0.3532, 0.01976, 0.4497, 0.0003657, 0.3984, 0.1697, 0.4649, 0.1565, 0.4683, 0.1877, 0.4078, 0.1997, 0.4078, 0.1997, 0.4683, 0.1877, 0.4706, 0.2108, 0.4145, 0.2218, 0.4145, 0.2218, 0.4706, 0.2108, 0.4734, 0.2404, 0.4231, 0.2502, 0.3981, 0.1686, 0.3353, 0.1945, 0.3155, 0.1579, 0.3858, 0.1287, 0.3858, 0.1287, 0.3155, 0.1579, 0.2919, 0.1138, 0.3712, 0.08084, 0.3712, 0.08084, 0.2919, 0.1138, 0.2624, 0.05749, 0.3532, 0.01976, 0.3359, 0.1956, 0.3984, 0.1697, 0.4078, 0.1997, 0.3508, 0.2231, 0.3508, 0.2231, 0.4078, 0.1997, 0.4145, 0.2218, 0.3618, 0.2435, 0.3618, 0.2435, 0.4145, 0.2218, 0.4231, 0.2502, 0.3757, 0.2697, 0.3353, 0.1945, 0.2789, 0.2322, 0.2523, 0.2002, 0.3155, 0.1579, 0.3155, 0.1579, 0.2523, 0.2002, 0.2206, 0.1616, 0.2919, 0.1138, 0.2919, 0.1138, 0.2206, 0.1616, 0.1808, 0.1121, 0.2624, 0.05749, 0.2796, 0.2331, 0.3359, 0.1956, 0.3508, 0.2231, 0.2996, 0.2572, 0.2996, 0.2572, 0.3508, 0.2231, 0.3618, 0.2435, 0.3143, 0.275, 0.3143, 0.275, 0.3618, 0.2435, 0.3757, 0.2697, 0.333, 0.298, 0.2789, 0.2322, 0.2309, 0.2801, 0.1986, 0.2539, 0.2523, 0.2002, 0.2523, 0.2002, 0.1986, 0.2539, 0.1601, 0.2222, 0.2206, 0.1616, 0.2206, 0.1616, 0.1601, 0.2222, 0.1114, 0.1815, 0.1808, 0.1121, 0.2318, 0.2809, 0.2796, 0.2331, 0.2996, 0.2572, 0.2561, 0.3005, 0.2561, 0.3005, 0.2996, 0.2572, 0.3143, 0.275, 0.2739, 0.3151, 0.2739, 0.3151, 0.3143, 0.275, 0.333, 0.298, 0.2967, 0.334, 0.2309, 0.2801, 0.1932, 0.3364, 0.1565, 0.3169, 0.1986, 0.2539, 0.1986, 0.2539, 0.1565, 0.3169, 0.1126, 0.2934, 0.1601, 0.2222, 0.1601, 0.2222, 0.1126, 0.2934, 0.05692, 0.263, 0.1114, 0.1815, 0.1942, 0.3369, 0.2318, 0.2809, 0.2561, 0.3005, 0.2219, 0.3515, 0.2219, 0.3515, 0.2561, 0.3005, 0.2739, 0.3151, 0.2422, 0.3623, 0.2422, 0.3623, 0.2739, 0.3151, 0.2967, 0.334, 0.2682, 0.3763, 0.1932, 0.3364, 0.1672, 0.3988, 0.1274, 0.3869, 0.1565, 0.3169, 0.1565, 0.3169, 0.1274, 0.3869, 0.07982, 0.3724, 0.1126, 0.2934, 0.1126, 0.2934, 0.07982, 0.3724, 0.01939, 0.3534, 0.05692, 0.263, 0.1683, 0.3992, 0.1942, 0.3369, 0.2219, 0.3515, 0.1982, 0.4081, 0.1982, 0.4081, 0.2219, 0.3515, 0.2422, 0.3623, 0.2202, 0.4147, 0.2202, 0.4147, 0.2422, 0.3623, 0.2682, 0.3763, 0.2484, 0.4234, 0.1672, 0.3988, 0.1538, 0.4651, 0.1126, 0.4612, 0.1274, 0.3869, 0.1274, 0.3869, 0.1126, 0.4612, 0.06312, 0.4562, 0.07982, 0.3724, 0.07982, 0.3724, 0.06312, 0.4562, 0.0002134, 0.4494, 0.01939, 0.3534, 0.155, 0.4652, 0.1683, 0.3992, 0.1982, 0.4081, 0.1861, 0.4681, 0.1861, 0.4681, 0.1982, 0.4081, 0.2202, 0.4147, 0.2089, 0.4704, 0.2089, 0.4704, 0.2202, 0.4147, 0.2484, 0.4234, 0.2383, 0.4734, 0.1538, 0.4651, 0.1537, 0.5326, 0.1125, 0.5368, 0.1126, 0.4612, 0.1126, 0.4612, 0.1125, 0.5368, 0.06307, 0.5416, 0.06312, 0.4562, 0.06312, 0.4562, 0.06307, 0.5416, 9.967e-05, 0.5471, 0.0002134, 0.4494, 0.1548, 0.5325, 0.155, 0.4652, 0.1861, 0.4681, 0.1858, 0.5293, 0.1858, 0.5293, 0.1861, 0.4681, 0.2089, 0.4704, 0.2087, 0.5271, 0.2087, 0.5271, 0.2089, 0.4704, 0.2383, 0.4734, 0.238, 0.5243, 0.1537, 0.5326, 0.1666, 0.5988, 0.1271, 0.6109, 0.1125, 0.5368, 0.1125, 0.5368, 0.1271, 0.6109, 0.07961, 0.6252, 0.06307, 0.5416, 0.06307, 0.5416, 0.07961, 0.6252, 0.01901, 0.6428, 9.967e-05, 0.5471, 0.1678, 0.5985, 0.1548, 0.5325, 0.1858, 0.5293, 0.1975, 0.5893, 0.1975, 0.5893, 0.1858, 0.5293, 0.2087, 0.5271, 0.2194, 0.5827, 0.2194, 0.5827, 0.2087, 0.5271, 0.238, 0.5243, 0.2476, 0.5743, 0.1666, 0.5988, 0.1922, 0.6611, 0.1558, 0.6806, 0.1271, 0.6109, 0.1271, 0.6109, 0.1558, 0.6806, 0.1121, 0.7038, 0.07961, 0.6252, 0.07961, 0.6252, 0.1121, 0.7038, 0.05617, 0.7329, 0.01901, 0.6428, 0.1932, 0.6606, 0.1678, 0.5985, 0.1975, 0.5893, 0.2206, 0.6458, 0.2206, 0.6458, 0.1975, 0.5893, 0.2194, 0.5827, 0.2408, 0.6351, 0.2408, 0.6351, 0.2194, 0.5827, 0.2476, 0.5743, 0.2668, 0.6214, 0.1922, 0.6611, 0.2293, 0.7172, 0.1974, 0.7434, 0.1558, 0.6806, 0.1558, 0.6806, 0.1974, 0.7434, 0.1592, 0.7746, 0.1121, 0.7038, 0.1121, 0.7038, 0.1592, 0.7746, 0.1101, 0.8139, 0.05617, 0.7329, 0.2302, 0.7164, 0.1932, 0.6606, 0.2206, 0.6458, 0.2541, 0.6967, 0.2541, 0.6967, 0.2206, 0.6458, 0.2408, 0.6351, 0.2718, 0.6823, 0.2718, 0.6823, 0.2408, 0.6351, 0.2668, 0.6214, 0.2947, 0.6638, 0.2293, 0.7172, 0.2765, 0.7649, 0.2504, 0.7967, 0.1974, 0.7434, 0.1974, 0.7434, 0.2504, 0.7967, 0.219, 0.8347, 0.1592, 0.7746, 0.1592, 0.7746, 0.219, 0.8347, 0.1786, 0.8827, 0.1101, 0.8139, 0.2772, 0.764, 0.2302, 0.7164, 0.2541, 0.6967, 0.2969, 0.7401, 0.2969, 0.7401, 0.2541, 0.6967, 0.2718, 0.6823, 0.3114, 0.7225, 0.3114, 0.7225, 0.2718, 0.6823, 0.2947, 0.6638, 0.3302, 0.7, 0.2765, 0.7649, 0.3319, 0.8026, 0.3125, 0.8387, 0.2504, 0.7967, 0.2504, 0.7967, 0.3125, 0.8387, 0.2891, 0.8819, 0.219, 0.8347, 0.219, 0.8347, 0.2891, 0.8819, 0.2589, 0.9366, 0.1786, 0.8827, 0.3325, 0.8015, 0.2772, 0.764, 0.2969, 0.7401, 0.3471, 0.7743, 0.3471, 0.7743, 0.2969, 0.7401, 0.3114, 0.7225, 0.358, 0.7542, 0.358, 0.7542, 0.3114, 0.7225, 0.3302, 0.7, 0.3721, 0.7286, 0.3319, 0.8026, 0.3935, 0.8287, 0.3814, 0.8678, 0.3125, 0.8387, 0.3125, 0.8387, 0.3814, 0.8678, 0.3668, 0.9145, 0.2891, 0.8819, 0.2891, 0.8819, 0.3668, 0.9145, 0.3478, 0.9737, 0.2589, 0.9366, 0.3938, 0.8276, 0.3325, 0.8015, 0.3471, 0.7743, 0.4029, 0.7981, 0.4029, 0.7981, 0.3471, 0.7743, 0.358, 0.7542, 0.4097, 0.7764, 0.4097, 0.7764, 0.358, 0.7542, 0.3721, 0.7286, 0.4186, 0.7485, 0.3935, 0.8287, 0.4587, 0.8427, 0.4543, 0.8832, 0.3814, 0.8678, 0.3814, 0.8678, 0.4543, 0.8832, 0.4489, 0.9316, 0.3668, 0.9145, 0.3668, 0.9145, 0.4489, 0.9316, 0.4417, 0.9928, 0.3478, 0.9737, 0.4589, 0.8415, 0.3938, 0.8276, 0.4029, 0.7981, 0.4622, 0.8109, 0.4622, 0.8109, 0.4029, 0.7981, 0.4097, 0.7764, 0.4647, 0.7882, 0.4647, 0.7882, 0.4097, 0.7764, 0.4186, 0.7485, 0.4681, 0.7592, 0.4587, 0.8427, 0.5255, 0.844, 0.5287, 0.8847, 0.4543, 0.8832, 0.4543, 0.8832, 0.5287, 0.8847, 0.5323, 0.9329, 0.4489, 0.9316, 0.4489, 0.9316, 0.5323, 0.9329, 0.5365, 0.9936, 0.4417, 0.9928, 0.5254, 0.8428, 0.4589, 0.8415, 0.4622, 0.8109, 0.5228, 0.8121, 0.5228, 0.8121, 0.4622, 0.8109, 0.4647, 0.7882, 0.5209, 0.7893, 0.5209, 0.7893, 0.4647, 0.7882, 0.4681, 0.7592, 0.5187, 0.7601, 0.5255, 0.844, 0.5914, 0.8327, 0.6024, 0.8727, 0.5287, 0.8847, 0.5287, 0.8847, 0.6024, 0.8727, 0.6144, 0.9191, 0.5323, 0.9329, 0.5323, 0.9329, 0.6144, 0.9191, 0.6284, 0.9774, 0.5365, 0.9936, 0.5911, 0.8316, 0.5254, 0.8428, 0.5228, 0.8121, 0.5827, 0.8017, 0.5827, 0.8017, 0.5228, 0.8121, 0.5209, 0.7893, 0.5765, 0.7796, 0.5765, 0.7796, 0.5209, 0.7893, 0.5187, 0.7601, 0.5686, 0.7513, 0.5914, 0.8327, 0.6542, 0.8087, 0.6726, 0.8455, 0.6024, 0.8727, 0.6024, 0.8727, 0.6726, 0.8455, 0.6947, 0.8912, 0.6144, 0.9191, 0.6144, 0.9191, 0.6947, 0.8912, 0.723, 0.9511, 0.6284, 0.9774, 0.6537, 0.8076, 0.5911, 0.8316, 0.5827, 0.8017, 0.6397, 0.7799, 0.6397, 0.7799, 0.5827, 0.8017, 0.5765, 0.7796, 0.6293, 0.7593, 0.6293, 0.7593, 0.5765, 0.7796, 0.5686, 0.7513, 0.6161, 0.733, 0.6542, 0.8087, 0.7118, 0.7729, 0.7374, 0.8058, 0.6726, 0.8455, 0.6726, 0.8455, 0.7374, 0.8058, 0.7679, 0.8455, 0.6947, 0.8912, 0.6947, 0.8912, 0.7679, 0.8455, 0.8067, 0.8961, 0.723, 0.9511, 0.7111, 0.7719, 0.6537, 0.8076, 0.6397, 0.7799, 0.6917, 0.7473, 0.6917, 0.7473, 0.6397, 0.7799, 0.6293, 0.7593, 0.6775, 0.7291, 0.6775, 0.7291, 0.6293, 0.7593, 0.6161, 0.733, 0.6593, 0.7057, 0.7118, 0.7729, 0.7616, 0.7263, 0.7935, 0.754, 0.7374, 0.8058, 0.7374, 0.8058, 0.7935, 0.754, 0.8304, 0.7868, 0.7679, 0.8455, 0.7679, 0.8455, 0.8304, 0.7868, 0.8761, 0.8287, 0.8067, 0.8961, 0.7607, 0.7255, 0.7111, 0.7719, 0.6917, 0.7473, 0.7367, 0.7049, 0.7367, 0.7049, 0.6917, 0.7473, 0.6775, 0.7291, 0.719, 0.6898, 0.719, 0.6898, 0.6775, 0.7291, 0.6593, 0.7057, 0.6965, 0.6703, 0.7616, 0.7263, 0.8011, 0.6703, 0.8376, 0.6909, 0.7935, 0.754, 0.7935, 0.754, 0.8376, 0.6909, 0.8828, 0.717, 0.8304, 0.7868, 0.8304, 0.7868, 0.8828, 0.717, 0.9416, 0.7518, 0.8761, 0.8287, 0.8, 0.6697, 0.7607, 0.7255, 0.7367, 0.7049, 0.7724, 0.6543, 0.7724, 0.6543, 0.7367, 0.7049, 0.719, 0.6898, 0.7521, 0.6429, 0.7521, 0.6429, 0.719, 0.6898, 0.6965, 0.6703, 0.7261, 0.6282, 0.8011, 0.6703, 0.829, 0.6074, 0.8694, 0.6203, 0.8376, 0.6909, 0.8376, 0.6909, 0.8694, 0.6203, 0.9182, 0.636, 0.8828, 0.717, 0.8828, 0.717, 0.9182, 0.636, 0.9809, 0.6562, 0.9416, 0.7518, 0.8279, 0.607, 0.8, 0.6697, 0.7724, 0.6543, 0.7976, 0.5974, 0.7976, 0.5974, 0.7724, 0.6543, 0.7521, 0.6429, 0.7754, 0.5902, 0.7754, 0.5902, 0.7521, 0.6429, 0.7261, 0.6282, 0.7469, 0.5809, 0.7315, 0.5274, 0.7215, 0.5727, 0.6829, 0.5603, 0.6911, 0.5228, 0.6911, 0.5228, 0.6829, 0.5603, 0.6399, 0.5465, 0.6461, 0.5177, 0.6461, 0.5177, 0.6399, 0.5465, 0.6023, 0.5343, 0.6068, 0.5132, 0.7322, 0.4809, 0.7315, 0.5274, 0.6911, 0.5228, 0.6917, 0.4844, 0.6917, 0.4844, 0.6911, 0.5228, 0.6461, 0.5177, 0.6466, 0.4882, 0.6466, 0.4882, 0.6461, 0.5177, 0.6068, 0.5132, 0.6072, 0.4915, 0.7238, 0.4352, 0.7322, 0.4809, 0.6917, 0.4844, 0.6848, 0.4466, 0.6848, 0.4466, 0.6917, 0.4844, 0.6466, 0.4882, 0.6413, 0.4592, 0.6413, 0.4592, 0.6466, 0.4882, 0.6072, 0.4915, 0.6032, 0.4702, 0.7065, 0.392, 0.7238, 0.4352, 0.6848, 0.4466, 0.6705, 0.4109, 0.6705, 0.4109, 0.6848, 0.4466, 0.6413, 0.4592, 0.6303, 0.4319, 0.6303, 0.4319, 0.6413, 0.4592, 0.6032, 0.4702, 0.5952, 0.4501, 0.6811, 0.3531, 0.7065, 0.392, 0.6705, 0.4109, 0.6495, 0.3787, 0.6495, 0.3787, 0.6705, 0.4109, 0.6303, 0.4319, 0.6142, 0.4072, 0.6142, 0.4072, 0.6303, 0.4319, 0.5952, 0.4501, 0.5834, 0.432, 0.6485, 0.3201, 0.6811, 0.3531, 0.6495, 0.3787, 0.6226, 0.3514, 0.6226, 0.3514, 0.6495, 0.3787, 0.6142, 0.4072, 0.5936, 0.3861, 0.5936, 0.3861, 0.6142, 0.4072, 0.5834, 0.432, 0.5682, 0.4165, 0.6101, 0.2941, 0.6485, 0.3201, 0.6226, 0.3514, 0.5908, 0.3298, 0.5908, 0.3298, 0.6226, 0.3514, 0.5936, 0.3861, 0.5693, 0.3696, 0.5693, 0.3696, 0.5936, 0.3861, 0.5682, 0.4165, 0.5503, 0.4043, 0.5674, 0.2762, 0.6101, 0.2941, 0.5908, 0.3298, 0.5555, 0.3149, 0.5555, 0.3149, 0.5908, 0.3298, 0.5693, 0.3696, 0.5422, 0.3581, 0.5422, 0.3581, 0.5693, 0.3696, 0.5503, 0.4043, 0.5304, 0.3958, 0.5221, 0.2669, 0.5674, 0.2762, 0.5555, 0.3149, 0.518, 0.3072, 0.518, 0.3072, 0.5555, 0.3149, 0.5422, 0.3581, 0.5134, 0.3521, 0.5134, 0.3521, 0.5422, 0.3581, 0.5304, 0.3958, 0.5092, 0.3913, 0.4759, 0.2668, 0.5221, 0.2669, 0.518, 0.3072, 0.4798, 0.307, 0.4798, 0.307, 0.518, 0.3072, 0.5134, 0.3521, 0.484, 0.3519, 0.484, 0.3519, 0.5134, 0.3521, 0.5092, 0.3913, 0.4876, 0.3911, 0.4307, 0.2756, 0.4759, 0.2668, 0.4798, 0.307, 0.4423, 0.3142, 0.4423, 0.3142, 0.4798, 0.307, 0.484, 0.3519, 0.4552, 0.3574, 0.4552, 0.3574, 0.484, 0.3519, 0.4876, 0.3911, 0.4664, 0.3952, 0.3881, 0.293, 0.4307, 0.2756, 0.4423, 0.3142, 0.407, 0.3286, 0.407, 0.3286, 0.4423, 0.3142, 0.4552, 0.3574, 0.428, 0.3684, 0.428, 0.3684, 0.4552, 0.3574, 0.4664, 0.3952, 0.4463, 0.4032, 0.3497, 0.3184, 0.3881, 0.293, 0.407, 0.3286, 0.3752, 0.3496, 0.3752, 0.3496, 0.407, 0.3286, 0.428, 0.3684, 0.4036, 0.3845, 0.4036, 0.3845, 0.428, 0.3684, 0.4463, 0.4032, 0.4283, 0.4151, 0.3171, 0.3508, 0.3497, 0.3184, 0.3752, 0.3496, 0.3481, 0.3764, 0.3481, 0.3764, 0.3752, 0.3496, 0.4036, 0.3845, 0.3827, 0.405, 0.3827, 0.405, 0.4036, 0.3845, 0.4283, 0.4151, 0.4129, 0.4302, 0.2914, 0.3889, 0.3171, 0.3508, 0.3481, 0.3764, 0.3268, 0.4079, 0.3268, 0.4079, 0.3481, 0.3764, 0.3827, 0.405, 0.3663, 0.4292, 0.3663, 0.4292, 0.3827, 0.405, 0.4129, 0.4302, 0.4008, 0.448, 0.2736, 0.4312, 0.2914, 0.3889, 0.3268, 0.4079, 0.3121, 0.4429, 0.3121, 0.4429, 0.3268, 0.4079, 0.3663, 0.4292, 0.3549, 0.4562, 0.3549, 0.4562, 0.3663, 0.4292, 0.4008, 0.448, 0.3924, 0.4679, 0.2645, 0.4761, 0.2736, 0.4312, 0.3121, 0.4429, 0.3044, 0.4801, 0.3044, 0.4801, 0.3121, 0.4429, 0.3549, 0.4562, 0.349, 0.4848, 0.349, 0.4848, 0.3549, 0.4562, 0.3924, 0.4679, 0.388, 0.4889, 0.2642, 0.5219, 0.2645, 0.4761, 0.3044, 0.4801, 0.3041, 0.5181, 0.3041, 0.5181, 0.3044, 0.4801, 0.349, 0.4848, 0.3487, 0.514, 0.3487, 0.514, 0.349, 0.4848, 0.388, 0.4889, 0.3878, 0.5105, 0.2728, 0.5668, 0.2642, 0.5219, 0.3041, 0.5181, 0.3112, 0.5554, 0.3112, 0.5554, 0.3041, 0.5181, 0.3487, 0.514, 0.3541, 0.5427, 0.3541, 0.5427, 0.3487, 0.514, 0.3878, 0.5105, 0.3918, 0.5317, 0.29, 0.6092, 0.2728, 0.5668, 0.3112, 0.5554, 0.3254, 0.5905, 0.3254, 0.5905, 0.3112, 0.5554, 0.3541, 0.5427, 0.365, 0.5697, 0.365, 0.5697, 0.3541, 0.5427, 0.3918, 0.5317, 0.3998, 0.5516, 0.3151, 0.6473, 0.29, 0.6092, 0.3254, 0.5905, 0.3462, 0.6222, 0.3462, 0.6222, 0.3254, 0.5905, 0.365, 0.5697, 0.3809, 0.5942, 0.3809, 0.5942, 0.365, 0.5697, 0.3998, 0.5516, 0.4115, 0.5697, 0.347, 0.6799, 0.3151, 0.6473, 0.3462, 0.6222, 0.3726, 0.6492, 0.3726, 0.6492, 0.3462, 0.6222, 0.3809, 0.5942, 0.4013, 0.615, 0.4013, 0.615, 0.3809, 0.5942, 0.4115, 0.5697, 0.4265, 0.5851, 0.3846, 0.7056, 0.347, 0.6799, 0.3726, 0.6492, 0.4038, 0.6706, 0.4038, 0.6706, 0.3726, 0.6492, 0.4013, 0.615, 0.4253, 0.6315, 0.4253, 0.6315, 0.4013, 0.615, 0.4265, 0.5851, 0.4442, 0.5972, 0.4265, 0.7236, 0.3846, 0.7056, 0.4038, 0.6706, 0.4385, 0.6855, 0.4385, 0.6855, 0.4038, 0.6706, 0.4253, 0.6315, 0.452, 0.643, 0.452, 0.643, 0.4253, 0.6315, 0.4442, 0.5972, 0.4639, 0.6057, 0.471, 0.7332, 0.4265, 0.7236, 0.4385, 0.6855, 0.4755, 0.6935, 0.4755, 0.6935, 0.4385, 0.6855, 0.452, 0.643, 0.4805, 0.6491, 0.4805, 0.6491, 0.452, 0.643, 0.4639, 0.6057, 0.4849, 0.6102, 0.5166, 0.734, 0.471, 0.7332, 0.4755, 0.6935, 0.5133, 0.6941, 0.5133, 0.6941, 0.4755, 0.6935, 0.4805, 0.6491, 0.5096, 0.6496, 0.5096, 0.6496, 0.4805, 0.6491, 0.4849, 0.6102, 0.5064, 0.6105, 0.5616, 0.726, 0.5166, 0.734, 0.5133, 0.6941, 0.5506, 0.6874, 0.5506, 0.6874, 0.5133, 0.6941, 0.5096, 0.6496, 0.5384, 0.6444, 0.5384, 0.6444, 0.5096, 0.6496, 0.5064, 0.6105, 0.5276, 0.6066, 0.6042, 0.7094, 0.5616, 0.726, 0.5506, 0.6874, 0.586, 0.6736, 0.586, 0.6736, 0.5506, 0.6874, 0.5384, 0.6444, 0.5656, 0.6337, 0.5656, 0.6337, 0.5384, 0.6444, 0.5276, 0.6066, 0.5476, 0.5987, 0.643, 0.6848, 0.6042, 0.7094, 0.586, 0.6736, 0.6181, 0.6532, 0.6181, 0.6532, 0.586, 0.6736, 0.5656, 0.6337, 0.5902, 0.6179, 0.5902, 0.6179, 0.5656, 0.6337, 0.5476, 0.5987, 0.5658, 0.587, 0.6764, 0.653, 0.643, 0.6848, 0.6181, 0.6532, 0.6456, 0.6268, 0.6456, 0.6268, 0.6181, 0.6532, 0.5902, 0.6179, 0.6113, 0.5975, 0.6113, 0.5975, 0.5902, 0.6179, 0.5658, 0.587, 0.5813, 0.572, 0.7029, 0.6152, 0.6764, 0.653, 0.6456, 0.6268, 0.6676, 0.5954, 0.6676, 0.5954, 0.6456, 0.6268, 0.6113, 0.5975, 0.6281, 0.5734, 0.6281, 0.5734, 0.6113, 0.5975, 0.5813, 0.572, 0.5936, 0.5542, 0.7215, 0.5727, 0.7029, 0.6152, 0.6676, 0.5954, 0.6829, 0.5603, 0.6829, 0.5603, 0.6676, 0.5954, 0.6281, 0.5734, 0.6399, 0.5465, 0.6399, 0.5465, 0.6281, 0.5734, 0.5936, 0.5542, 0.6023, 0.5343, 0.4396, 0.01318, 0.5015, 0.03883, 0.5573, 0.07607, 0.6047, 0.1235, 0.6419, 0.1792, 0.6676, 0.2411, 0.6806, 0.3069, 0.6806, 0.3739, 0.6676, 0.4396, 0.6419, 0.5015, 0.6047, 0.5573, 0.5573, 0.6047, 0.5015, 0.6419, 0.4396, 0.6676, 0.3739, 0.6806, 0.3069, 0.6806, 0.2411, 0.6676, 0.1792, 0.6419, 0.1235, 0.6047, 0.07606, 0.5573, 0.03883, 0.5015, 0.01318, 0.4396, 9.996e-05, 0.3739, 9.996e-05, 0.3069, 0.01318, 0.2411, 0.03883, 0.1792, 0.07607, 0.1235, 0.1235, 0.07607, 0.1792, 0.03883, 0.2411, 0.01318, 0.3069, 0.0001, 0.3739, 9.996e-05])
me_cylinder.materials.append(mat_barro)
me_cylinder.use_remesh_fix_poles = True
me_cylinder.use_remesh_preserve_attributes = False
me_cylinder.update()

# ---- objects
ob_cylinder = bpy.data.objects.new('Cylinder', me_cylinder)

# ---- transforms, parenting, visibility, modifiers, constraints
ob_cylinder.location = (0.0, 0.0, 0.0)

# ---- collection membership
col_collection.objects.link(ob_cylinder)

# ---- scene / render settings (as saved in the file)
scene.frame_start = 1; scene.frame_end = 250; scene.frame_set(1)
scene.render.engine = 'BLENDER_EEVEE_NEXT'
scene.render.film_transparent = True
scene.cycles.sampling_pattern = 'TABULATED_SOBOL'
scene.cycles.use_light_tree = False
scene.view_settings.view_transform = 'Filmic'
bpy.context.view_layer.update()

# ---- added for rendering (the .blend has no active camera and no usable light): camera, sun
cam_auto = bpy.data.cameras.new('AutoCamera')
cam_auto.lens = 50.0
cam_auto.sensor_width = 36.0
cam_auto.clip_end = 1000.0
ob_auto_camera = bpy.data.objects.new('AutoCamera', cam_auto)
scene.collection.objects.link(ob_auto_camera)
ob_auto_camera.location = (1.37936, -1.65524, 1.19219)
ob_auto_camera.rotation_euler = (1.09748, -7.21219e-08, 0.694738)
scene.camera = ob_auto_camera
light_auto_sun = bpy.data.lights.new('AutoSun', 'SUN')
light_auto_sun.energy = 3.0
light_auto_sun.angle = 0.0523599
ob_auto_sun = bpy.data.objects.new('AutoSun', light_auto_sun)
scene.collection.objects.link(ob_auto_sun)
ob_auto_sun.rotation_euler = (0.872665, 0.174533, 0.523599)
bpy.context.view_layer.update()
